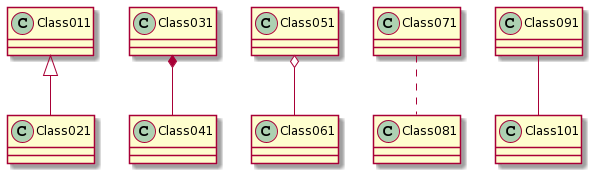

The diagram above was rendered by PlantUML. Its source (embedded in the PNG):
@startuml
Class011 <|-- Class021
Class031 *-- Class041
Class051 o-- Class061
Class071 .. Class081
Class091 -- Class101
@enduml